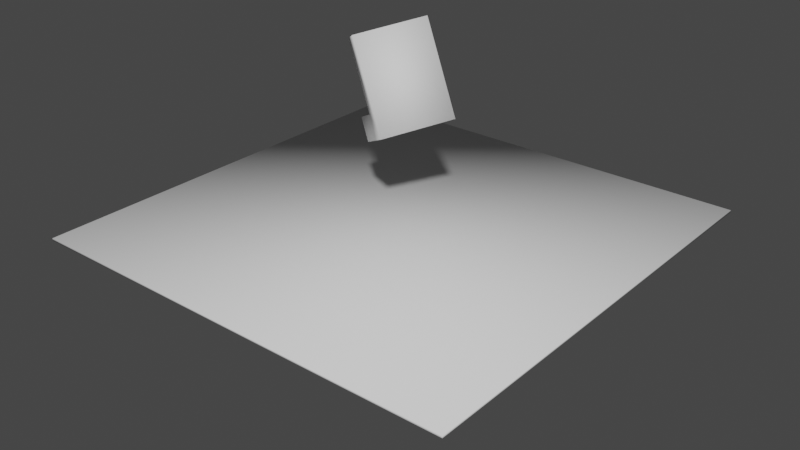 # Source: Droptests.blend  (saved by Blender 4.2.66; exported with 4.5.12 LTS)
import bpy
from mathutils import Matrix  # noqa: F401  (used for matrix-valued properties, if any)

bpy.ops.wm.read_factory_settings(use_empty=True)
scene = bpy.context.scene
scene.name = 'Scene'

# ---- collections
col_collection = bpy.data.collections.new('Collection'); scene.collection.children.link(col_collection)

# ---- world
world_world = bpy.data.worlds.new('World'); scene.world = world_world
world_world.use_nodes = True; world_world.node_tree.nodes.clear()
_N = world_world.node_tree.nodes; _L = world_world.node_tree.links
n0 = _N.new('ShaderNodeOutputWorld'); n0.name = 'World Output'; n0.location = (300, 300)
n1 = _N.new('ShaderNodeBackground'); n1.name = 'Background'; n1.location = (10, 300)
n1.inputs[0].default_value = (0.05088, 0.05088, 0.05088, 1.0)
_L.new(n1.outputs[0], n0.inputs[0])
n0.is_active_output = True
world_world.color = (0.05088, 0.05088, 0.05088)
world_world.use_sun_shadow = False
world_world.sun_shadow_jitter_overblur = 0.0

# ---- meshes
me_plane_095 = bpy.data.meshes.new('Plane.095')
me_plane_095.from_pydata([(100.0, 0.5, -100.0), (100.0, 0.5, 100.0), (100.0, -0.5, -100.0), (100.0, -0.5, 100.0), (-100.0, 0.5, -100.0), (-100.0, -0.5, -100.0), (-100.0, 0.5, 100.0), (-100.0, -0.5, 100.0)], [], [(0, 1, 2), (2, 1, 3), (4, 0, 5), (5, 0, 2), (6, 4, 7), (7, 4, 5), (1, 6, 3), (3, 6, 7), (4, 6, 0), (0, 6, 1), (7, 5, 3), (3, 5, 2)])
me_plane_095.polygons.foreach_set('use_smooth', [True] * 12)
me_plane_095.update()
me_teil_1_095 = bpy.data.meshes.new('Teil_1.095')
me_teil_1_095.from_pydata([(23.6, -13.34, 15.0), (-17.02, -13.34, 15.0), (23.6, -13.34, -15.0), (-17.02, -13.34, -15.0), (23.6, -3.816, 15.0), (23.6, -3.816, -15.0), (-6.573, -3.816, 15.0), (-6.573, -3.816, -15.0), (-6.573, 17.15, 15.0), (-6.573, 17.15, -15.0), (-17.02, 17.15, 15.0), (-17.02, 17.15, -15.0)], [], [(0, 1, 2), (2, 1, 3), (4, 0, 5), (5, 0, 2), (6, 4, 7), (7, 4, 5), (8, 6, 9), (9, 6, 7), (10, 8, 11), (11, 8, 9), (1, 10, 3), (3, 10, 11), (8, 10, 6), (6, 10, 1), (6, 1, 4), (4, 1, 0), (5, 2, 7), (7, 2, 3), (7, 3, 9), (9, 3, 11)])
me_teil_1_095.polygons.foreach_set('use_smooth', [True] * 20)
me_teil_1_095.update()

# ---- objects
ob_plane = bpy.data.objects.new('Plane', me_plane_095)
ob_workpiece = bpy.data.objects.new('Workpiece', me_teil_1_095)

# ---- transforms, parenting, visibility, modifiers, constraints
ob_plane.location = (0.0, 0.0, 0.0)
ob_plane.rotation_euler = (1.571, 0.0, 1.571)
ob_workpiece.location = (0.0, 0.0, 60.0)
ob_workpiece.rotation_euler = (4.311, 5.169, 2.913)

# ---- collection membership
col_collection.objects.link(ob_plane)
col_collection.objects.link(ob_workpiece)

# ---- scene / render settings (as saved in the file)
scene.frame_start = 0; scene.frame_end = 2000; scene.frame_set(1999)
scene.render.engine = 'BLENDER_EEVEE_NEXT'
scene.cycles.use_denoising = False
scene.cycles.samples = 128
scene.cycles.sampling_pattern = 'TABULATED_SOBOL'
scene.cycles.use_adaptive_sampling = False
scene.cycles.use_light_tree = False
scene.view_settings.view_transform = 'Filmic'
bpy.context.view_layer.update()

# ---- added for rendering (the .blend has no active camera and no usable light): camera, sun
cam_auto = bpy.data.cameras.new('AutoCamera')
cam_auto.lens = 50.0
cam_auto.sensor_width = 36.0
cam_auto.clip_end = 4618.46
ob_auto_camera = bpy.data.objects.new('AutoCamera', cam_auto)
scene.collection.objects.link(ob_auto_camera)
ob_auto_camera.location = (263.161, -315.793, 210.529)
ob_auto_camera.rotation_euler = (1.09748, -7.21219e-08, 0.694738)
scene.camera = ob_auto_camera
light_auto_sun = bpy.data.lights.new('AutoSun', 'SUN')
light_auto_sun.energy = 3.0
light_auto_sun.angle = 0.0523599
ob_auto_sun = bpy.data.objects.new('AutoSun', light_auto_sun)
scene.collection.objects.link(ob_auto_sun)
ob_auto_sun.rotation_euler = (0.872665, 0.174533, 0.523599)
bpy.context.view_layer.update()

